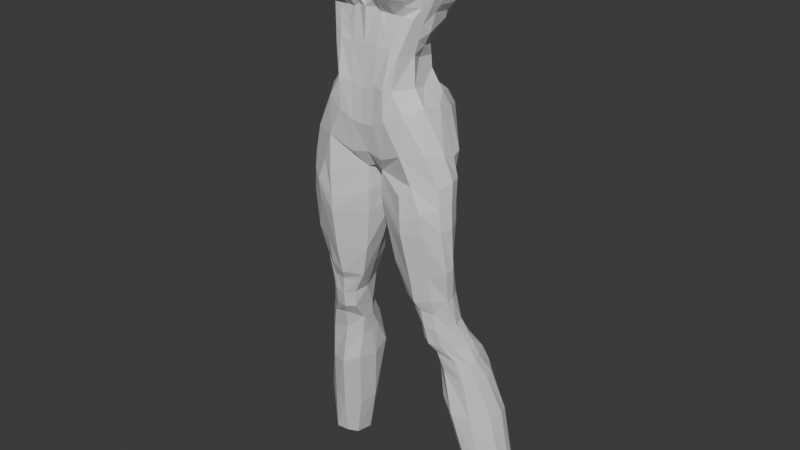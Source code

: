 # Source: AlexandraNakedonskaya.blend  (saved by Blender 5.1.30; exported with 4.5.12 LTS)
import bpy
from mathutils import Matrix  # noqa: F401  (used for matrix-valued properties, if any)

bpy.ops.wm.read_factory_settings(use_empty=True)
scene = bpy.context.scene
scene.name = 'Scene'

# ---- collections
col_collection = bpy.data.collections.new('Collection'); scene.collection.children.link(col_collection)

# ---- materials (node trees are filled in below, after node groups)
mat_material = bpy.data.materials.new('Material')
mat_material.alpha_threshold = 0.0
mat_material.use_backface_culling_lightprobe_volume = False
mat_material.roughness = 0.5
mat_material.line_color = (0.0, 0.0, 0.0, 1.0)

# ---- material node trees
mat_material.use_nodes = True; mat_material.node_tree.nodes.clear()
_N = mat_material.node_tree.nodes; _L = mat_material.node_tree.links
n0 = _N.new('ShaderNodeOutputMaterial'); n0.name = 'Material Output'; n0.location = (200, 100)
n1 = _N.new('ShaderNodeBsdfPrincipled'); n1.name = 'Principled BSDF'; n1.location = (-200, 100)
_L.new(n1.outputs[0], n0.inputs[0])
n0.is_active_output = True

# ---- world
world_world = bpy.data.worlds.new('World'); scene.world = world_world
world_world.use_nodes = True; world_world.node_tree.nodes.clear()
_N = world_world.node_tree.nodes; _L = world_world.node_tree.links
n0 = _N.new('ShaderNodeOutputWorld'); n0.name = 'World Output'; n0.location = (200, 100)
n1 = _N.new('ShaderNodeBackground'); n1.name = 'Background'; n1.location = (-200, 100)
n1.inputs[0].default_value = (0.05088, 0.05088, 0.05088, 1.0)
_L.new(n1.outputs[0], n0.inputs[0])
n0.is_active_output = True
world_world.color = (0.05088, 0.05088, 0.05088)
world_world.sun_shadow_jitter_overblur = 0.0

# ---- meshes
me_cube = bpy.data.meshes.new('Cube')
me_cube.from_pydata([(-0.3717, 0.3475, 0.7775), (-0.5068, 0.06402, -0.7383), (-0.3442, 0.007727, 0.7938), (-0.4662, -0.2425, -0.7106), (0.0, 0.2464, -0.7785), (0.0, -0.06517, 0.7474), (0.0, -0.2759, -0.7749), (0.0, 0.2017, 0.7922), (-0.2582, -0.276, -0.06711), (-0.3524, -0.1571, 0.2379), (-0.3201, -0.1183, 0.5355), (-0.3791, 0.3311, 0.5031), (-0.3207, 0.1294, 0.1094), (-0.258, 0.07757, -0.2228), (0.0, 0.2109, 0.5719), (0.0, 0.1299, 0.09523), (0.0, 0.1353, -0.377), (0.0, -0.1337, 0.5952), (0.0, -0.2669, 0.2736), (0.0, -0.2908, -0.02841), (-0.3276, -0.2034, 0.1735), (-0.2593, 0.05652, -0.03754), (0.0, 0.09439, -0.2187), (0.0, -0.2797, 0.2172), (-0.3962, 0.1146, -0.4791), (0.0, 0.2187, -0.5626), (0.0, -0.3239, -0.5653), (-0.3122, -0.2954, -0.4478), (-0.4665, 0.06518, -0.958), (-0.5457, -0.2024, -0.9323), (0.0, 0.1825, -0.9535), (0.0, -0.1795, -0.9003), (-0.3129, 0.2352, -0.7992), (-0.2545, -0.04297, 0.792), (-0.3037, -0.3157, -0.7206), (-0.2503, 0.2828, 0.7981), (-0.189, 0.1688, -0.3273), (-0.2016, 0.1601, 0.08624), (-0.2596, 0.317, 0.5012), (-0.2077, -0.2879, -0.02361), (-0.2823, -0.2389, 0.2539), (-0.2774, -0.1599, 0.5283), (-0.261, -0.2198, 0.1841), (-0.1848, 0.06092, -0.1759), (-0.1857, -0.3389, -0.495), (-0.3001, 0.282, -0.5146), (-0.3229, 0.1685, -0.9524), (-0.382, -0.2926, -0.9223), (-0.1265, -0.2895, -0.8009), (-0.1133, 0.2265, 0.788), (-0.1009, 0.2074, -0.3583), (-0.1222, 0.1115, 0.103), (-0.09464, 0.2083, 0.4995), (-0.07062, 0.08908, -0.2241), (-0.1553, 0.3046, -0.5763), (-0.0616, -0.2046, -0.92), (-0.1494, 0.3047, -0.8181), (-0.1144, -0.05596, 0.786), (-0.09729, -0.2909, -0.02406), (-0.204, -0.287, 0.2502), (-0.1715, -0.2096, 0.5384), (-0.1995, -0.2312, 0.1865), (-0.0858, -0.3278, -0.5558), (-0.08566, 0.2183, -0.9491), (-0.2262, -0.2992, -0.2989), (-0.3439, 0.08572, -0.368), (0.0, 0.169, -0.4593), (0.0, -0.3163, -0.3209), (-0.1845, -0.3428, -0.2894), (-0.2718, 0.2359, -0.4122), (-0.09792, -0.3214, -0.2834), (-0.1409, 0.2832, -0.446), (-0.3458, -0.1619, 0.4526), (-0.3802, 0.2151, 0.295), (0.0, 0.1622, 0.3409), (0.0, -0.2281, 0.4253), (-0.2993, -0.2765, 0.4566), (-0.2006, 0.237, 0.2079), (-0.2168, -0.3047, 0.461), (-0.1021, 0.1936, 0.2528), (-0.1141, -0.3105, 0.4652), (-0.08902, -0.211, 0.5393), (-0.132, -0.2986, 0.2595), (-0.1346, -0.2426, 0.1956), (-0.3506, -0.01311, 0.675), (-0.3775, 0.3414, 0.6159), (0.0, 0.2134, 0.6909), (-0.2551, 0.3058, 0.6219), (-0.2305, -0.06515, 0.6979), (-0.1519, -0.08885, 0.6731), (-0.1058, 0.2409, 0.685), (0.0, -0.09522, 0.6781), (-0.5055, 0.0834, -2.009), (-0.5336, -0.07393, -2.034), (-0.4107, 0.1305, -2.021), (-0.3264, 0.1694, -2.01), (-0.4754, -0.1176, -2.075), (-0.3164, -0.0815, -2.068), (-0.4579, -0.269, -1.258), (-0.07698, -0.1863, -1.279), (-0.3244, 0.1669, -1.262), (-0.4472, 0.07203, -1.257), (-0.5723, -0.2018, -1.237), (-0.1485, 0.1845, -1.226), (-0.3862, -0.1318, -2.083), (-0.3126, -0.3124, -1.303), (-0.3089, -0.3242, -1.001), (-0.529, -0.02487, -0.7485), (-0.5291, -0.1279, -0.7037), (-0.3916, 0.08251, 0.7927), (-0.3817, 0.215, 0.7851), (0.0, 0.1128, 0.7773), (0.0, 0.0238, 0.7624), (-0.3, -0.156, -0.07083), (-0.2555, -0.05493, -0.1213), (-0.3768, -0.08959, 0.2357), (-0.3602, -0.0224, 0.186), (-0.3744, -0.02403, 0.5375), (-0.3639, 0.1497, 0.4719), (-0.3438, -0.1315, 0.1212), (-0.3489, -0.06045, 0.0596), (-0.3922, -0.1704, -0.4047), (-0.4065, -0.02227, -0.4171), (-0.5564, -0.01228, -0.8998), (-0.5836, -0.1013, -0.8922), (-0.2087, 0.1688, 0.7887), (-0.2316, 0.06291, 0.7903), (-0.09045, 0.129, 0.7873), (-0.1024, 0.03651, 0.7867), (-0.3153, -0.1699, -0.2862), (-0.2986, -0.05476, -0.3047), (-0.3849, -0.07728, 0.4249), (-0.3931, 0.08179, 0.3721), (-0.3823, 0.06012, 0.6886), (-0.389, 0.182, 0.6895), (-0.5585, 0.06889, -2.022), (-0.5786, -0.01083, -2.037), (-0.5458, -0.003879, -1.228), (-0.5978, -0.1153, -1.226), (-0.05881, -0.2085, -1.108), (-0.465, 0.0573, -1.111), (-0.1207, 0.1958, -1.07), (-0.4554, -0.2903, -1.106), (-0.3226, 0.1746, -1.117), (-0.5579, -0.2075, -1.064), (-0.3064, -0.317, -1.19), (-0.587, -0.1096, -1.046), (-0.5545, -0.01945, -1.056), (0.0, 0.03708, -0.7902), (0.0, 0.06708, -0.9478), (-0.01695, 0.03949, -0.9766), (-0.2873, 0.02201, -2.05), (-0.03344, 0.03683, -1.248), (-0.0212, 0.03429, -1.086), (-0.6707, 0.1123, -2.362), (-0.662, 0.05221, -2.388), (-0.5234, 0.2826, -2.316), (-0.6178, 0.2596, -2.324), (-0.4451, 0.2716, -2.326), (-0.5833, -0.01622, -2.355), (-0.8607, 0.2443, -3.686), (-0.4423, -0.05067, -2.306), (-0.3589, 0.06121, -2.375), (-0.3563, 0.1579, -2.384), (-0.6591, 0.1693, -2.348), (-0.8687, 0.3083, -3.683), (-0.4032, -0.1071, -2.215), (-0.6204, 0.1179, -2.194), (-0.6207, 0.07056, -2.22), (-0.498, -0.08239, -2.223), (-0.5693, -0.03448, -2.225), (-0.3377, 0.1332, -2.27), (-0.3959, 0.2095, -2.216), (-0.4826, 0.1949, -2.184), (-0.5753, 0.1561, -2.171), (-0.3331, -0.06109, -2.214), (-0.4657, -0.1933, -1.62), (-0.352, 0.1457, -1.584), (-0.5868, -0.1541, -1.568), (-0.133, -0.1508, -1.611), (-0.4511, 0.0794, -1.561), (-0.2046, 0.1707, -1.522), (-0.3386, -0.241, -1.653), (-0.5903, -0.08197, -1.544), (-0.5115, 0.0217, -1.527), (-0.1325, 0.03435, -1.57), (-0.802, 0.2814, -2.863), (-0.7863, 0.1596, -2.858), (-0.6014, 0.4619, -2.867), (-0.6926, 0.4363, -2.868), (-0.4945, 0.4365, -2.865), (-0.6746, 0.04897, -2.851), (-0.7372, 0.1188, -3.284), (-0.5399, 0.001888, -2.84), (-0.4178, 0.06771, -2.768), (-0.4153, 0.3826, -2.754), (-0.7691, 0.3719, -2.88), (-0.862, 0.3118, -3.301), (-0.729, 0.4406, -3.704), (-0.8102, 0.3942, -3.655), (-0.6301, 0.4356, -3.675), (-0.7853, 0.1766, -3.687), (-0.8264, 0.297, -3.699), (-0.6767, 0.182, -3.681), (-0.6133, 0.2397, -3.704), (-0.5999, 0.3844, -3.72), (-0.839, 0.3607, -3.682), (-0.7513, 0.3934, -3.706), (-0.8564, 0.213, -3.288), (-0.5148, 0.3793, -3.323), (-0.5154, 0.1781, -3.326), (-0.6184, 0.09338, -3.297), (-0.5723, 0.4432, -3.332), (-0.6894, 0.4599, -3.321), (-0.7692, 0.4511, -3.314), (-0.8338, 0.3952, -3.298), (-0.6997, 0.2765, -2.528), (-0.529, 0.371, -2.481), (-0.4639, 0.3624, -2.488), (-0.3858, 0.07483, -2.537), (-0.4755, -0.008685, -2.47), (-0.7219, 0.189, -2.528), (-0.3823, 0.2446, -2.515), (-0.711, 0.09288, -2.542), (-0.6281, 0.01421, -2.529), (-0.6282, 0.3412, -2.485), (-0.461, -0.1634, -1.824), (-0.3767, 0.1334, -1.802), (-0.5596, -0.09564, -1.816), (-0.3383, -0.193, -1.858), (-0.5638, -0.03881, -1.807), (-0.5343, 0.03113, -1.794), (-0.2138, 0.02818, -1.823), (-0.2102, -0.1063, -1.876), (-0.4629, 0.07801, -1.788), (-0.2605, 0.1933, -1.779), (-0.3871, 0.2244, -2.801), (-0.4787, 0.3165, -3.288), (-0.3772, 0.1657, -2.547), (-0.4661, -0.1257, -1.942), (-0.3656, -0.1539, -1.936), (-0.2728, -0.1054, -1.948), (-0.06147, 0.2846, -0.7981), (-0.02501, 0.199, -0.9471), (-0.06702, 0.2767, -0.5712), (-0.06217, 0.2349, -0.4584), (-0.04872, -0.06124, 0.7639), (-0.08209, -0.08809, 0.6797), (-0.04457, 0.02933, 0.7729), (-0.03626, 0.2108, 0.7903), (-0.04041, 0.12, 0.7818), (-0.06185, 0.08974, -0.2234), (-0.0477, 0.1631, 0.3272), (-0.06198, 0.1796, -0.3655), (-0.05571, 0.1215, 0.09315), (-0.03848, 0.2186, 0.6747), (-0.04111, 0.2213, 0.5476), (-0.3424, -0.1383, 0.4993), (-0.3904, 0.2862, 0.3872), (0.0, 0.1855, 0.4524), (0.0, -0.2011, 0.504), (-0.2775, -0.2341, 0.4954), (-0.235, 0.2752, 0.3344), (-0.2238, -0.2747, 0.494), (-0.07961, 0.2021, 0.3269), (-0.1114, -0.2744, 0.5), (-0.3788, -0.05577, 0.4941), (-0.3844, 0.1142, 0.4362), (-0.05091, 0.1909, 0.4526), (-0.3688, 0.3384, 0.5584), (0.0, 0.2122, 0.6314), (0.0, -0.1222, 0.624), (-0.2276, 0.3095, 0.5524), (-0.2314, -0.1173, 0.6093), (-0.142, -0.1417, 0.5916), (-0.1029, 0.2516, 0.5793), (-0.338, -0.05171, 0.5801), (-0.3856, 0.02129, 0.5885), (-0.3846, 0.1725, 0.578), (-0.07704, -0.136, 0.6012), (-0.03979, 0.22, 0.6111), (-0.3354, 0.2101, 0.2025), (0.0, 0.1461, 0.2082), (0.0, -0.2397, 0.3685), (-0.3042, -0.2843, 0.3664), (-0.2163, 0.2211, 0.1467), (-0.2314, -0.3332, 0.4104), (-0.1005, 0.1588, 0.1783), (-0.3515, -0.1793, 0.3682), (-0.1413, -0.3399, 0.405), (-0.3955, -0.07756, 0.363), (-0.3779, 0.04323, 0.2782), (-0.05109, 0.1423, 0.2003), (-0.01813, 0.2063, 0.7912), (-0.03099, 0.1575, -0.3712), (-0.02847, 0.1257, 0.09419), (-0.02055, 0.2161, 0.5597), (-0.03093, 0.09207, -0.2211), (-0.03351, 0.2477, -0.5669), (-0.03109, 0.2019, -0.4588), (-0.02385, 0.1627, 0.334), (-0.03025, -0.2424, 0.443), (-0.0404, -0.1579, 0.5626), (-0.05741, -0.282, 0.2665), (-0.06888, -0.253, 0.2178), (-0.01924, 0.216, 0.6828), (-0.03733, -0.09291, 0.6871), (-0.02021, 0.1164, 0.7795), (-0.02228, 0.02657, 0.7677), (-0.03074, 0.2655, -0.7883), (-0.0125, 0.1908, -0.9503), (-0.02436, -0.06321, 0.7557), (-0.031, 0.1882, 0.4525), (-0.03321, -0.2146, 0.4957), (-0.0199, 0.2161, 0.6213), (-0.03345, -0.111, 0.6056), (-0.02554, 0.1442, 0.2042), (-0.03798, -0.265, 0.3671), (-0.3157, 0.1564, 0.1509), (0.0, 0.138, 0.1517), (0.0, -0.249, 0.3356), (-0.297, -0.2767, 0.304), (-0.1943, 0.1751, 0.1143), (-0.2321, -0.3317, 0.3106), (-0.09708, 0.1247, 0.1262), (-0.1514, -0.3371, 0.32), (-0.3932, -0.07095, 0.3069), (-0.3714, 0.01175, 0.2263), (-0.0534, 0.1319, 0.1467), (-0.354, -0.1705, 0.3076), (-0.04218, -0.2753, 0.2999), (-0.02701, 0.135, 0.1492), (-0.2586, 0.06704, -0.1302), (0.0, 0.1149, -0.2979), (-0.2929, -0.2397, 0.05321), (-0.1869, 0.1149, -0.2516), (-0.2343, -0.2538, 0.08023), (-0.1478, -0.2655, 0.07501), (-0.08577, 0.1482, -0.2912), (-0.05905, -0.2922, 0.4498), (-0.05192, -0.1889, 0.5502), (-0.09562, -0.2929, 0.2672), (-0.1088, -0.2541, 0.196), (-0.3219, -0.1437, 0.02519), (-0.3022, -0.05769, -0.03083), (-0.0461, 0.2751, -0.7932), (-0.01876, 0.1949, -0.9487), (-0.03654, -0.06223, 0.7598), (-0.06192, 0.1347, -0.2945), (-0.0583, -0.2505, 0.5065), (-0.04648, -0.1189, 0.6108), (-0.06624, -0.3098, 0.3918), (-0.02719, 0.2086, 0.7907), (-0.04648, 0.1685, -0.3684), (-0.04209, 0.1236, 0.09367), (-0.03083, 0.2187, 0.5537), (-0.04639, 0.0909, -0.2223), (-0.05026, 0.2622, -0.569), (-0.04663, 0.2184, -0.4586), (-0.03578, 0.1629, 0.3306), (-0.02886, 0.2173, 0.6788), (-0.05723, -0.08965, 0.6857), (-0.03031, 0.1182, 0.7806), (-0.03343, 0.02795, 0.7703), (-0.04095, 0.1896, 0.4526), (-0.02984, 0.218, 0.6162), (-0.03832, 0.1433, 0.2023), (-0.03096, 0.1248, -0.2962), (-0.0402, 0.1334, 0.148), (-0.07241, -0.3091, 0.3086), (-0.04644, 0.1297, -0.2953)], [], [(126, 109, 2, 33), (88, 33, 2, 84), (134, 110, 0, 85), (90, 49, 249, 255), (107, 1, 28, 123), (71, 50, 253, 245), (53, 51, 254, 251), (264, 52, 256, 268), (130, 114, 13, 65), (120, 116, 12, 21), (267, 118, 11, 258), (68, 39, 8, 64), (42, 40, 9, 20), (261, 41, 10, 257), (336, 42, 20, 334), (344, 120, 21, 332), (338, 53, 251, 348), (34, 44, 27, 3), (107, 122, 24, 1), (56, 54, 244, 242), (150, 149, 31, 55), (148, 6, 31, 149), (56, 242, 243, 63), (34, 3, 29, 47), (48, 34, 47, 106, 55), (1, 32, 46, 28), (234, 227, 94, 92), (1, 24, 45, 32), (48, 62, 44, 34), (332, 21, 43, 335), (337, 61, 42, 336), (263, 60, 41, 261), (61, 59, 40, 42), (70, 58, 39, 68), (258, 11, 38, 262), (21, 12, 37, 43), (65, 13, 36, 69), (85, 0, 35, 87), (89, 57, 33, 88), (128, 126, 33, 57), (363, 248, 246, 347), (350, 361, 247, 279), (67, 19, 58, 70), (342, 341, 82, 83), (349, 340, 81, 265), (19, 23, 304, 58), (6, 26, 62, 48), (6, 48, 55, 31), (32, 56, 63, 46), (233, 229, 240, 241), (32, 45, 54, 56), (335, 43, 53, 338), (262, 38, 52, 264), (43, 37, 51, 53), (69, 36, 50, 71), (87, 35, 49, 90), (45, 69, 71, 54), (26, 67, 70, 62), (24, 65, 69, 45), (62, 70, 68, 44), (44, 68, 64, 27), (122, 130, 65, 24), (54, 71, 245, 244), (285, 77, 79, 287), (351, 339, 80, 289), (281, 73, 77, 285), (286, 78, 76, 284), (284, 76, 72, 288), (291, 132, 73, 281), (287, 79, 252, 292), (272, 87, 90, 275), (289, 80, 78, 286), (265, 81, 60, 263), (83, 82, 59, 61), (274, 89, 88, 273), (269, 85, 87, 272), (275, 90, 255, 280), (278, 134, 85, 269), (273, 88, 84, 276), (89, 247, 246, 57), (166, 169, 159, 161), (168, 167, 164, 154), (226, 228, 93, 96, 239), (232, 233, 241, 97, 151), (231, 234, 92, 135), (227, 235, 95, 94), (143, 141, 103, 100), (147, 140, 101, 137), (153, 139, 99, 152), (142, 144, 102, 98), (139, 145, 105, 99), (140, 143, 100, 101), (182, 105, 98, 176), (145, 106, 47, 142), (144, 146, 138, 102), (146, 147, 137, 138), (228, 230, 136, 93), (230, 231, 135, 136), (170, 168, 154, 155), (169, 170, 155, 159), (276, 84, 133, 277), (277, 133, 134, 278), (288, 72, 131, 290), (290, 131, 132, 291), (27, 64, 129, 121), (121, 129, 130, 122), (352, 249, 250, 362), (362, 250, 248, 363), (49, 35, 125, 127), (127, 125, 126, 128), (3, 27, 121, 108), (108, 121, 122, 107), (334, 20, 119, 343), (343, 119, 120, 344), (257, 10, 117, 266), (266, 117, 118, 267), (20, 9, 115, 119), (119, 115, 116, 120), (64, 8, 113, 129), (129, 113, 114, 130), (3, 108, 124, 29), (108, 107, 123, 124), (84, 2, 109, 133), (133, 109, 110, 134), (35, 0, 110, 125), (125, 110, 109, 126), (124, 123, 147, 146), (29, 124, 146, 144), (105, 145, 142, 98), (28, 46, 143, 140), (55, 106, 145, 139), (47, 29, 144, 142), (150, 55, 139, 153), (123, 28, 140, 147), (46, 63, 141, 143), (63, 150, 153, 141), (141, 153, 152, 103), (235, 232, 151, 95), (4, 148, 149, 30), (63, 243, 346, 310, 30, 149, 150), (222, 238, 236, 195), (221, 216, 196, 186), (217, 218, 190, 188), (219, 220, 193, 194), (172, 171, 163, 158), (174, 173, 156, 157), (175, 166, 161, 162), (173, 172, 158, 156), (167, 174, 157, 164), (171, 175, 162, 163), (151, 97, 175, 171), (135, 92, 174, 167), (94, 95, 172, 173), (97, 104, 166, 175), (92, 94, 173, 174), (95, 151, 171, 172), (96, 93, 170, 169), (93, 136, 168, 170), (136, 135, 167, 168), (104, 96, 169, 166), (103, 152, 185, 181), (138, 137, 184, 183), (102, 138, 183, 178), (229, 182, 176, 226), (100, 103, 181, 177), (137, 101, 180, 184), (152, 99, 179, 185), (98, 102, 178, 176), (99, 105, 182, 179), (101, 100, 177, 180), (211, 192, 201, 203), (208, 197, 165, 160), (192, 208, 160, 201), (209, 237, 210, 204, 205), (224, 223, 187, 191), (223, 221, 186, 187), (220, 224, 191, 193), (218, 222, 195, 190), (225, 217, 188, 189), (216, 225, 189, 196), (165, 202, 201, 160), (198, 200, 205, 204, 203, 201, 202, 207), (199, 198, 207, 206), (206, 207, 202, 165), (212, 209, 205, 200), (214, 213, 198, 199), (215, 214, 199, 206), (210, 211, 203, 204), (213, 212, 200, 198), (197, 215, 206, 165), (186, 196, 215, 197), (188, 190, 212, 213), (194, 193, 211, 210), (196, 189, 214, 215), (189, 188, 213, 214), (190, 195, 209, 212), (195, 236, 237, 209), (191, 187, 208, 192), (187, 186, 197, 208), (193, 191, 192, 211), (164, 157, 225, 216), (157, 156, 217, 225), (158, 163, 222, 218), (161, 159, 224, 220), (155, 154, 221, 223), (159, 155, 223, 224), (162, 161, 220, 219), (156, 158, 218, 217), (154, 164, 216, 221), (163, 162, 219, 238, 222), (104, 240, 239, 96), (181, 185, 232, 235), (183, 184, 231, 230), (178, 183, 230, 228), (177, 181, 235, 227), (184, 180, 234, 231), (185, 179, 233, 232), (176, 178, 228, 226), (179, 182, 229, 233), (180, 177, 227, 234), (237, 236, 194, 210), (236, 238, 219, 194), (239, 240, 229, 226), (241, 240, 104, 97), (310, 309, 4, 30), (309, 298, 25, 4), (298, 299, 66, 25), (311, 306, 91, 5), (279, 247, 89, 274), (250, 249, 49, 127), (246, 248, 128, 57), (248, 250, 127, 128), (305, 293, 7, 86), (299, 294, 16, 66), (297, 295, 15, 22), (312, 296, 14, 259), (314, 305, 86, 270), (367, 297, 22, 333), (316, 300, 74, 282), (300, 312, 259, 74), (131, 266, 267, 132), (72, 257, 266, 131), (80, 265, 263, 78), (77, 262, 264, 79), (339, 349, 265, 80), (73, 258, 262, 77), (78, 263, 261, 76), (76, 261, 257, 72), (132, 267, 258, 73), (79, 264, 268, 252), (296, 314, 270, 14), (81, 279, 274, 60), (117, 277, 278, 118), (10, 276, 277, 117), (41, 273, 276, 10), (118, 278, 269, 11), (52, 275, 280, 256), (11, 269, 272, 38), (60, 274, 273, 41), (38, 272, 275, 52), (340, 350, 279, 81), (331, 316, 282, 319), (326, 290, 291, 327), (329, 288, 290, 326), (325, 289, 286, 323), (324, 287, 292, 328), (327, 291, 281, 318), (321, 284, 288, 329), (323, 286, 284, 321), (318, 281, 285, 322), (369, 351, 289, 325), (322, 285, 287, 324), (320, 283, 317, 330), (368, 366, 316, 331), (17, 271, 315, 302), (355, 365, 314, 296), (75, 260, 313, 301), (359, 364, 312, 300), (366, 359, 300, 316), (370, 356, 297, 367), (365, 360, 305, 314), (364, 355, 296, 312), (356, 354, 295, 297), (358, 353, 294, 299), (360, 352, 293, 305), (347, 361, 306, 311), (357, 358, 299, 298), (345, 357, 298, 309), (346, 345, 309, 310), (111, 307, 308, 112), (7, 293, 307, 111), (283, 75, 301, 317), (260, 17, 302, 313), (23, 18, 303, 304), (271, 91, 306, 315), (112, 308, 311, 5), (337, 342, 83, 61), (354, 368, 331, 295), (18, 320, 330, 303), (37, 322, 324, 51), (341, 369, 325, 82), (12, 318, 322, 37), (59, 323, 321, 40), (40, 321, 329, 9), (116, 327, 318, 12), (51, 324, 328, 254), (82, 325, 323, 59), (9, 329, 326, 115), (115, 326, 327, 116), (295, 331, 319, 15), (303, 330, 369, 341), (254, 328, 368, 354), (58, 304, 342, 337), (243, 242, 345, 346), (242, 244, 357, 345), (244, 245, 358, 357), (246, 247, 361, 347), (255, 249, 352, 360), (245, 253, 353, 358), (251, 254, 354, 356), (268, 256, 355, 364), (280, 255, 360, 365), (353, 370, 367, 294), (253, 348, 370, 353), (348, 251, 356, 370), (292, 252, 359, 366), (252, 268, 364, 359), (256, 280, 365, 355), (328, 292, 366, 368), (330, 317, 351, 369), (302, 315, 350, 340), (301, 313, 349, 339), (294, 367, 333, 16), (113, 343, 344, 114), (8, 334, 343, 113), (307, 362, 363, 308), (293, 352, 362, 307), (317, 301, 339, 351), (36, 335, 338, 50), (313, 302, 340, 349), (304, 303, 341, 342), (315, 306, 361, 350), (308, 363, 347, 311), (58, 337, 336, 39), (13, 332, 335, 36), (50, 338, 348, 253), (114, 344, 332, 13), (39, 336, 334, 8)])
_uv = me_cube.uv_layers.new(name='UVMap')
_uv.uv.foreach_set('vector', [0.8125, 0.6667, 0.875, 0.6667, 0.875, 0.75, 0.8125, 0.75, 0.5938, 0.9375, 0.625, 0.9375, 0.625, 1.0, 0.5938, 1.0, 0.5938, 0.1667, 0.625, 0.1667, 0.625, 0.25, 0.5938, 0.25, 0.5938, 0.3593, 0.625, 0.3593, 0.625, 0.3678, 0.5938, 0.3677, 0.375, 0.1667, 0.375, 0.25, 0.375, 0.25, 0.375, 0.1667, 0.4219, 0.3593, 0.4375, 0.3593, 0.4375, 0.3654, 0.4219, 0.3667, 0.4688, 0.3593, 0.5, 0.3593, 0.5, 0.3679, 0.4687, 0.3613, 0.547, 0.3593, 0.5625, 0.3593, 0.5625, 0.3671, 0.547, 0.3676, 0.4219, 0.1667, 0.4375, 0.1667, 0.4375, 0.25, 0.4219, 0.25, 0.4688, 0.1667, 0.5, 0.1667, 0.5, 0.25, 0.4687, 0.25, 0.547, 0.1667, 0.5625, 0.1667, 0.5625, 0.25, 0.547, 0.25, 0.4219, 0.9375, 0.4375, 0.9375, 0.4375, 1.0, 0.4219, 1.0, 0.4688, 0.9375, 0.5, 0.9375, 0.5, 1.0, 0.4687, 1.0, 0.547, 0.9375, 0.5625, 0.9375, 0.5625, 1.0, 0.547, 1.0, 0.4531, 0.9375, 0.4688, 0.9375, 0.4687, 1.0, 0.4531, 1.0, 0.4531, 0.1667, 0.4688, 0.1667, 0.4687, 0.25, 0.4531, 0.25, 0.4531, 0.3593, 0.4688, 0.3593, 0.4687, 0.3613, 0.4531, 0.3633, 0.375, 0.9375, 0.4062, 0.9375, 0.4062, 1.0, 0.375, 1.0, 0.375, 0.1667, 0.4062, 0.1667, 0.4062, 0.25, 0.375, 0.25, 0.375, 0.3593, 0.4062, 0.3593, 0.4062, 0.3674, 0.375, 0.3685, 0.2343, 0.625, 0.25, 0.625, 0.25, 0.75, 0.2343, 0.75, 0.0, 0.0, 0.0, 0.0, 0.0, 0.0, 0.0, 0.0, 0.375, 0.3593, 0.375, 0.3685, 0.375, 0.366, 0.375, 0.3593, 0.375, 0.9375, 0.375, 1.0, 0.375, 1.0, 0.375, 0.9375, 0.375, 0.8907, 0.375, 0.9375, 0.375, 0.9375, 0.375, 0.9153, 0.375, 0.8907, 0.375, 0.25, 0.375, 0.3125, 0.375, 0.3125, 0.375, 0.25, 0.375, 0.25, 0.375, 0.3125, 0.375, 0.3125, 0.375, 0.25, 0.375, 0.25, 0.4062, 0.25, 0.4062, 0.3125, 0.375, 0.3125, 0.375, 0.8907, 0.4062, 0.8907, 0.4062, 0.9375, 0.375, 0.9375, 0.4531, 0.25, 0.4687, 0.25, 0.4688, 0.3125, 0.4531, 0.3125, 0.4531, 0.8907, 0.4688, 0.8907, 0.4688, 0.9375, 0.4531, 0.9375, 0.547, 0.8907, 0.5625, 0.8907, 0.5625, 0.9375, 0.547, 0.9375, 0.4688, 0.8907, 0.5, 0.8907, 0.5, 0.9375, 0.4688, 0.9375, 0.4219, 0.8907, 0.4375, 0.8907, 0.4375, 0.9375, 0.4219, 0.9375, 0.547, 0.25, 0.5625, 0.25, 0.5625, 0.3125, 0.547, 0.3125, 0.4687, 0.25, 0.5, 0.25, 0.5, 0.3125, 0.4688, 0.3125, 0.4219, 0.25, 0.4375, 0.25, 0.4375, 0.3125, 0.4219, 0.3125, 0.5938, 0.25, 0.625, 0.25, 0.625, 0.3125, 0.5938, 0.3125, 0.5938, 0.8907, 0.625, 0.8907, 0.625, 0.9375, 0.5938, 0.9375, 0.7657, 0.6667, 0.8125, 0.6667, 0.8125, 0.75, 0.7657, 0.75, 0.7551, 0.6667, 0.7568, 0.6667, 0.7567, 0.75, 0.755, 0.75, 0.5774, 0.8794, 0.5922, 0.879, 0.5924, 0.8803, 0.5775, 0.8809, 0.4219, 0.875, 0.4375, 0.875, 0.4375, 0.8907, 0.4219, 0.8907, 0.4688, 0.8799, 0.5, 0.8798, 0.5, 0.8814, 0.4688, 0.8815, 0.547, 0.8801, 0.5625, 0.8799, 0.5625, 0.8815, 0.547, 0.8818, 0.4375, 0.875, 0.4688, 0.875, 0.4688, 0.8782, 0.4375, 0.8907, 0.375, 0.875, 0.4062, 0.875, 0.4062, 0.8907, 0.375, 0.8907, 0.375, 0.875, 0.375, 0.8907, 0.375, 0.8907, 0.375, 0.875, 0.375, 0.3125, 0.375, 0.3593, 0.375, 0.3593, 0.375, 0.3125, 0.375, 0.8907, 0.375, 0.9124, 0.375, 0.9123, 0.375, 0.8907, 0.375, 0.3125, 0.4062, 0.3125, 0.4062, 0.3593, 0.375, 0.3593, 0.4531, 0.3125, 0.4688, 0.3125, 0.4688, 0.3593, 0.4531, 0.3593, 0.547, 0.3125, 0.5625, 0.3125, 0.5625, 0.3593, 0.547, 0.3593, 0.4688, 0.3125, 0.5, 0.3125, 0.5, 0.3593, 0.4688, 0.3593, 0.4219, 0.3125, 0.4375, 0.3125, 0.4375, 0.3593, 0.4219, 0.3593, 0.5938, 0.3125, 0.625, 0.3125, 0.625, 0.3593, 0.5938, 0.3593, 0.4062, 0.3125, 0.4219, 0.3125, 0.4219, 0.3593, 0.4062, 0.3593, 0.4062, 0.875, 0.4219, 0.875, 0.4219, 0.8907, 0.4062, 0.8907, 0.4062, 0.25, 0.4219, 0.25, 0.4219, 0.3125, 0.4062, 0.3125, 0.4062, 0.8907, 0.4219, 0.8907, 0.4219, 0.9375, 0.4062, 0.9375, 0.4062, 0.9375, 0.4219, 0.9375, 0.4219, 1.0, 0.4062, 1.0, 0.4062, 0.1667, 0.4219, 0.1667, 0.4219, 0.25, 0.4062, 0.25, 0.4062, 0.3593, 0.4219, 0.3593, 0.4219, 0.3667, 0.4062, 0.3674, 0.5164, 0.3125, 0.5328, 0.3125, 0.5328, 0.3593, 0.5164, 0.3593, 0.5164, 0.88, 0.5328, 0.8802, 0.5379, 0.8819, 0.5223, 0.8818, 0.5164, 0.25, 0.5328, 0.25, 0.5328, 0.3125, 0.5164, 0.3125, 0.5164, 0.9076, 0.5379, 0.8907, 0.5328, 0.9375, 0.5164, 0.9375, 0.5164, 0.9375, 0.5328, 0.9375, 0.5328, 1.0, 0.5164, 1.0, 0.5164, 0.1667, 0.5328, 0.1667, 0.5328, 0.25, 0.5164, 0.25, 0.5164, 0.3593, 0.5328, 0.3593, 0.5328, 0.3682, 0.5164, 0.368, 0.5781, 0.3125, 0.5938, 0.3125, 0.5938, 0.3593, 0.5781, 0.3593, 0.5223, 0.8818, 0.5379, 0.8819, 0.5379, 0.8907, 0.5164, 0.9076, 0.547, 0.8818, 0.5625, 0.8815, 0.5625, 0.8907, 0.547, 0.8907, 0.4688, 0.8815, 0.5, 0.8814, 0.5, 0.8907, 0.4688, 0.8907, 0.5781, 0.8907, 0.5938, 0.8907, 0.5938, 0.9375, 0.5781, 0.9375, 0.5781, 0.25, 0.5938, 0.25, 0.5938, 0.3125, 0.5781, 0.3125, 0.5781, 0.3593, 0.5938, 0.3593, 0.5938, 0.3677, 0.5781, 0.3674, 0.5781, 0.1667, 0.5938, 0.1667, 0.5938, 0.25, 0.5781, 0.25, 0.5781, 0.9375, 0.5938, 0.9375, 0.5938, 1.0, 0.5781, 1.0, 0.5938, 0.8907, 0.5924, 0.8803, 0.625, 0.8817, 0.625, 0.8907, 0.375, 0.9123, 0.375, 0.9375, 0.375, 0.9375, 0.375, 0.9123, 0.375, 0.08333, 0.375, 0.1667, 0.375, 0.1667, 0.375, 0.08333, 0.375, 0.9375, 0.375, 1.0, 0.375, 1.0, 0.375, 0.9375, 0.375, 0.9375, 0.2343, 0.625, 0.2343, 0.75, 0.2343, 0.75, 0.2343, 0.75, 0.2343, 0.625, 0.375, 0.1667, 0.375, 0.25, 0.375, 0.25, 0.375, 0.1667, 0.375, 0.3125, 0.375, 0.3593, 0.375, 0.3593, 0.375, 0.3125, 0.375, 0.3125, 0.375, 0.3593, 0.375, 0.3593, 0.375, 0.3125, 0.375, 0.1667, 0.375, 0.25, 0.375, 0.25, 0.375, 0.1667, 0.2343, 0.625, 0.2343, 0.75, 0.2343, 0.75, 0.2343, 0.625, 0.375, 0.9375, 0.375, 1.0, 0.375, 1.0, 0.375, 0.9375, 0.375, 0.8907, 0.375, 0.9139, 0.375, 0.9126, 0.375, 0.8907, 0.375, 0.25, 0.375, 0.3125, 0.375, 0.3125, 0.375, 0.25, 0.375, 0.9124, 0.375, 0.9126, 0.375, 0.9375, 0.375, 0.9375, 0.375, 0.9139, 0.375, 0.9153, 0.375, 0.9375, 0.375, 0.9375, 0.375, 0.0, 0.375, 0.08333, 0.375, 0.08333, 0.375, 0.0, 0.375, 0.08333, 0.375, 0.1667, 0.375, 0.1667, 0.375, 0.08333, 0.375, 0.0, 0.375, 0.08333, 0.375, 0.08333, 0.375, 0.0, 0.375, 0.08333, 0.375, 0.1667, 0.375, 0.1667, 0.375, 0.08333, 0.375, 0.0, 0.375, 0.08333, 0.375, 0.08333, 0.375, 0.0, 0.375, 0.9375, 0.375, 1.0, 0.375, 1.0, 0.375, 0.9375, 0.5781, 0.0, 0.5938, 0.0, 0.5938, 0.08333, 0.5781, 0.08333, 0.5781, 0.08333, 0.5938, 0.08333, 0.5938, 0.1667, 0.5781, 0.1667, 0.5164, 0.0, 0.5328, 0.0, 0.5328, 0.08333, 0.5164, 0.08333, 0.5164, 0.08333, 0.5328, 0.08333, 0.5328, 0.1667, 0.5164, 0.1667, 0.4062, 0.0, 0.4219, 0.0, 0.4219, 0.08333, 0.4062, 0.08333, 0.4062, 0.08333, 0.4219, 0.08333, 0.4219, 0.1667, 0.4062, 0.1667, 0.7554, 0.5, 0.7572, 0.5, 0.757, 0.5833, 0.7552, 0.5833, 0.7552, 0.5833, 0.757, 0.5833, 0.7568, 0.6667, 0.7551, 0.6667, 0.7657, 0.5, 0.8125, 0.5, 0.8125, 0.5833, 0.7657, 0.5833, 0.7657, 0.5833, 0.8125, 0.5833, 0.8125, 0.6667, 0.7657, 0.6667, 0.375, 0.0, 0.4062, 0.0, 0.4062, 0.08333, 0.375, 0.08333, 0.375, 0.08333, 0.4062, 0.08333, 0.4062, 0.1667, 0.375, 0.1667, 0.4531, 0.0, 0.4687, 0.0, 0.4688, 0.08333, 0.4531, 0.08333, 0.4531, 0.08333, 0.4688, 0.08333, 0.4688, 0.1667, 0.4531, 0.1667, 0.547, 0.0, 0.5625, 0.0, 0.5625, 0.08333, 0.547, 0.08333, 0.547, 0.08333, 0.5625, 0.08333, 0.5625, 0.1667, 0.547, 0.1667, 0.4687, 0.0, 0.5, 0.0, 0.5, 0.08333, 0.4688, 0.08333, 0.4688, 0.08333, 0.5, 0.08333, 0.5, 0.1667, 0.4688, 0.1667, 0.4219, 0.0, 0.4375, 0.0, 0.4375, 0.08333, 0.4219, 0.08333, 0.4219, 0.08333, 0.4375, 0.08333, 0.4375, 0.1667, 0.4219, 0.1667, 0.375, 0.0, 0.375, 0.08333, 0.375, 0.08333, 0.375, 0.0, 0.375, 0.08333, 0.375, 0.1667, 0.375, 0.1667, 0.375, 0.08333, 0.5938, 0.0, 0.625, 0.0, 0.625, 0.08333, 0.5938, 0.08333, 0.5938, 0.08333, 0.625, 0.08333, 0.625, 0.1667, 0.5938, 0.1667, 0.8125, 0.5, 0.875, 0.5, 0.875, 0.5833, 0.8125, 0.5833, 0.8125, 0.5833, 0.875, 0.5833, 0.875, 0.6667, 0.8125, 0.6667, 0.375, 0.08333, 0.375, 0.1667, 0.375, 0.1667, 0.375, 0.08333, 0.375, 0.0, 0.375, 0.08333, 0.375, 0.08333, 0.375, 0.0, 0.375, 0.9126, 0.375, 0.9139, 0.375, 0.9375, 0.375, 0.9375, 0.375, 0.25, 0.375, 0.3125, 0.375, 0.3125, 0.375, 0.25, 0.375, 0.8907, 0.375, 0.9153, 0.375, 0.9139, 0.375, 0.8907, 0.375, 0.9375, 0.375, 1.0, 0.375, 1.0, 0.375, 0.9375, 0.2343, 0.625, 0.2343, 0.75, 0.2343, 0.75, 0.2343, 0.625, 0.375, 0.1667, 0.375, 0.25, 0.375, 0.25, 0.375, 0.1667, 0.375, 0.3125, 0.375, 0.3593, 0.375, 0.3593, 0.375, 0.3125, 0.2343, 0.5, 0.2343, 0.625, 0.2343, 0.625, 0.2343, 0.5, 0.2343, 0.5, 0.2343, 0.625, 0.2343, 0.625, 0.2343, 0.5, 0.2343, 0.5, 0.2343, 0.625, 0.2343, 0.625, 0.2343, 0.5, 0.0, 0.0, 0.0, 0.0, 0.0, 0.0, 0.0, 0.0, 0.2343, 0.5, 0.241, 0.5, 0.2433, 0.5, 0.2455, 0.5, 0.25, 0.5, 0.25, 0.625, 0.2343, 0.625, 0.2343, 0.625, 0.2343, 0.6837, 0.2343, 0.6973, 0.2343, 0.625, 0.375, 0.08333, 0.375, 0.1667, 0.375, 0.1667, 0.375, 0.08333, 0.375, 0.3125, 0.375, 0.3593, 0.375, 0.3593, 0.375, 0.3125, 0.375, 0.8907, 0.375, 0.9123, 0.375, 0.9123, 0.375, 0.8907, 0.2343, 0.5, 0.2343, 0.625, 0.2343, 0.625, 0.2343, 0.5, 0.375, 0.25, 0.375, 0.3125, 0.375, 0.3125, 0.375, 0.25, 0.375, 0.8907, 0.375, 0.9123, 0.375, 0.9123, 0.375, 0.8907, 0.375, 0.3125, 0.375, 0.3593, 0.375, 0.3593, 0.375, 0.3125, 0.375, 0.1667, 0.375, 0.25, 0.375, 0.25, 0.375, 0.1667, 0.2343, 0.625, 0.2343, 0.75, 0.2343, 0.75, 0.2343, 0.625, 0.2343, 0.625, 0.2343, 0.75, 0.2343, 0.75, 0.2343, 0.625, 0.375, 0.1667, 0.375, 0.25, 0.375, 0.25, 0.375, 0.1667, 0.375, 0.3125, 0.375, 0.3593, 0.375, 0.3593, 0.375, 0.3125, 0.375, 0.8907, 0.375, 0.9123, 0.375, 0.9123, 0.375, 0.8907, 0.375, 0.25, 0.375, 0.3125, 0.375, 0.3125, 0.375, 0.25, 0.2343, 0.5, 0.2343, 0.625, 0.2343, 0.625, 0.2343, 0.5, 0.375, 0.9375, 0.375, 1.0, 0.375, 1.0, 0.375, 0.9375, 0.375, 0.0, 0.375, 0.08333, 0.375, 0.08333, 0.375, 0.0, 0.375, 0.08333, 0.375, 0.1667, 0.375, 0.1667, 0.375, 0.08333, 0.375, 0.9123, 0.375, 0.9375, 0.375, 0.9375, 0.375, 0.9123, 0.2343, 0.5, 0.2343, 0.625, 0.2343, 0.625, 0.2343, 0.5, 0.375, 0.08333, 0.375, 0.1667, 0.375, 0.1667, 0.375, 0.08333, 0.375, 0.0, 0.375, 0.08333, 0.375, 0.08333, 0.375, 0.0, 0.375, 0.9124, 0.375, 0.9124, 0.375, 0.9375, 0.375, 0.9375, 0.375, 0.3125, 0.375, 0.3593, 0.375, 0.3593, 0.375, 0.3125, 0.375, 0.1667, 0.375, 0.25, 0.375, 0.25, 0.375, 0.1667, 0.2343, 0.625, 0.2343, 0.75, 0.2343, 0.75, 0.2343, 0.625, 0.375, 0.9375, 0.375, 1.0, 0.375, 1.0, 0.375, 0.9375, 0.375, 0.8907, 0.375, 0.9126, 0.375, 0.9124, 0.375, 0.8907, 0.375, 0.25, 0.375, 0.3125, 0.375, 0.3125, 0.375, 0.25, 0.375, 0.9123, 0.375, 0.9375, 0.375, 0.9375, 0.375, 0.9123, 0.375, 0.0, 0.375, 0.08333, 0.375, 0.08333, 0.375, 0.0, 0.375, 0.9375, 0.375, 1.0, 0.375, 1.0, 0.375, 0.9375, 0.2343, 0.625, 0.2343, 0.6802, 0.2343, 0.75, 0.2343, 0.75, 0.2343, 0.625, 0.375, 0.9375, 0.375, 1.0, 0.375, 1.0, 0.375, 0.9375, 0.375, 0.0, 0.375, 0.08333, 0.375, 0.08333, 0.375, 0.0, 0.375, 0.9123, 0.375, 0.9375, 0.375, 0.9375, 0.375, 0.9123, 0.2343, 0.5, 0.2343, 0.625, 0.2343, 0.625, 0.2343, 0.5, 0.375, 0.25, 0.375, 0.3125, 0.375, 0.3125, 0.375, 0.25, 0.375, 0.1667, 0.375, 0.25, 0.375, 0.25, 0.375, 0.1667, 0.125, 0.6667, 0.1875, 0.6667, 0.1875, 0.75, 0.125, 0.75, 0.1875, 0.5, 0.2343, 0.5, 0.2343, 0.625, 0.2343, 0.75, 0.2127, 0.75, 0.1875, 0.75, 0.1875, 0.6667, 0.1875, 0.5833, 0.125, 0.5, 0.1875, 0.5, 0.1875, 0.5833, 0.125, 0.5833, 0.125, 0.5833, 0.1875, 0.5833, 0.1875, 0.6667, 0.125, 0.6667, 0.2343, 0.5, 0.2343, 0.625, 0.2343, 0.625, 0.2343, 0.5, 0.375, 0.25, 0.375, 0.3125, 0.375, 0.3125, 0.375, 0.25, 0.375, 0.1667, 0.375, 0.25, 0.375, 0.25, 0.375, 0.1667, 0.375, 0.8907, 0.375, 0.9123, 0.375, 0.9123, 0.375, 0.8907, 0.375, 0.3125, 0.375, 0.3593, 0.375, 0.3593, 0.375, 0.3125, 0.375, 0.08333, 0.375, 0.1667, 0.375, 0.1667, 0.375, 0.08333, 0.375, 0.08333, 0.375, 0.1667, 0.375, 0.1667, 0.375, 0.08333, 0.375, 0.3125, 0.375, 0.3593, 0.375, 0.3593, 0.375, 0.3125, 0.375, 0.8907, 0.375, 0.9123, 0.375, 0.9123, 0.375, 0.8907, 0.375, 0.1667, 0.375, 0.25, 0.375, 0.25, 0.375, 0.1667, 0.375, 0.25, 0.375, 0.3125, 0.375, 0.3125, 0.375, 0.25, 0.2343, 0.5, 0.2343, 0.625, 0.2343, 0.625, 0.2343, 0.5, 0.2343, 0.625, 0.2343, 0.6973, 0.2343, 0.6802, 0.2343, 0.625, 0.375, 0.9375, 0.375, 1.0, 0.375, 1.0, 0.375, 0.9375, 0.375, 0.0, 0.375, 0.08333, 0.375, 0.08333, 0.375, 0.0, 0.375, 0.9123, 0.375, 0.9375, 0.375, 0.9375, 0.375, 0.9123, 0.375, 0.1667, 0.375, 0.25, 0.375, 0.25, 0.375, 0.1667, 0.375, 0.25, 0.375, 0.3125, 0.375, 0.3125, 0.375, 0.25, 0.2343, 0.5, 0.2343, 0.625, 0.2343, 0.625, 0.2343, 0.5, 0.375, 0.9123, 0.375, 0.9375, 0.375, 0.9375, 0.375, 0.9123, 0.375, 0.0, 0.375, 0.08333, 0.375, 0.08333, 0.375, 0.0, 0.375, 0.9375, 0.375, 1.0, 0.375, 1.0, 0.375, 0.9375, 0.375, 0.8907, 0.375, 0.9123, 0.375, 0.9123, 0.375, 0.8907, 0.375, 0.3125, 0.375, 0.3593, 0.375, 0.3593, 0.375, 0.3125, 0.375, 0.08333, 0.375, 0.1667, 0.375, 0.1667, 0.375, 0.08333, 0.2343, 0.625, 0.2343, 0.75, 0.2343, 0.75, 0.2343, 0.6837, 0.2343, 0.625, 0.375, 0.9123, 0.375, 0.9123, 0.375, 0.9375, 0.375, 0.9375, 0.2343, 0.5, 0.2343, 0.625, 0.2343, 0.625, 0.2343, 0.5, 0.375, 0.08333, 0.375, 0.1667, 0.375, 0.1667, 0.375, 0.08333, 0.375, 0.0, 0.375, 0.08333, 0.375, 0.08333, 0.375, 0.0, 0.375, 0.3125, 0.375, 0.3593, 0.375, 0.3593, 0.375, 0.3125, 0.375, 0.1667, 0.375, 0.25, 0.375, 0.25, 0.375, 0.1667, 0.2343, 0.625, 0.2343, 0.75, 0.2343, 0.75, 0.2343, 0.625, 0.375, 0.9375, 0.375, 1.0, 0.375, 1.0, 0.375, 0.9375, 0.375, 0.8907, 0.375, 0.9124, 0.375, 0.9124, 0.375, 0.8907, 0.375, 0.25, 0.375, 0.3125, 0.375, 0.3125, 0.375, 0.25, 0.2343, 0.6802, 0.2343, 0.6973, 0.2343, 0.75, 0.2343, 0.75, 0.2343, 0.6973, 0.2343, 0.6837, 0.2343, 0.75, 0.2343, 0.75, 0.375, 0.9375, 0.375, 0.9123, 0.375, 0.9124, 0.375, 0.9375, 0.375, 0.8907, 0.375, 0.9123, 0.375, 0.9123, 0.375, 0.8907, 0.375, 0.3705, 0.375, 0.3718, 0.375, 0.375, 0.375, 0.375, 0.375, 0.3718, 0.4062, 0.3712, 0.4062, 0.375, 0.375, 0.375, 0.4062, 0.3712, 0.4219, 0.3709, 0.4219, 0.375, 0.4062, 0.375, 0.625, 0.8783, 0.5921, 0.8777, 0.5917, 0.875, 0.625, 0.875, 0.5775, 0.8809, 0.5924, 0.8803, 0.5938, 0.8907, 0.5781, 0.8907, 0.757, 0.5833, 0.7572, 0.5, 0.7657, 0.5, 0.7657, 0.5833, 0.7567, 0.75, 0.7568, 0.6667, 0.7657, 0.6667, 0.7657, 0.75, 0.7568, 0.6667, 0.757, 0.5833, 0.7657, 0.5833, 0.7657, 0.6667, 0.5937, 0.3714, 0.625, 0.3714, 0.625, 0.375, 0.5938, 0.375, 0.4219, 0.3709, 0.4375, 0.3702, 0.4375, 0.375, 0.4219, 0.375, 0.4688, 0.3681, 0.5, 0.3714, 0.5, 0.375, 0.4688, 0.375, 0.547, 0.3713, 0.5625, 0.371, 0.5625, 0.375, 0.547, 0.375, 0.5781, 0.3712, 0.5937, 0.3714, 0.5938, 0.375, 0.5781, 0.375, 0.4531, 0.3692, 0.4688, 0.3681, 0.4688, 0.375, 0.4531, 0.375, 0.5164, 0.3715, 0.5328, 0.3716, 0.5328, 0.375, 0.5164, 0.375, 0.5328, 0.3716, 0.547, 0.3713, 0.547, 0.375, 0.5328, 0.375, 0.5328, 0.08333, 0.547, 0.08333, 0.547, 0.1667, 0.5328, 0.1667, 0.5328, 0.0, 0.547, 0.0, 0.547, 0.08333, 0.5328, 0.08333, 0.5379, 0.8819, 0.547, 0.8818, 0.547, 0.8907, 0.5379, 0.8907, 0.5328, 0.3125, 0.547, 0.3125, 0.547, 0.3593, 0.5328, 0.3593, 0.5328, 0.8802, 0.547, 0.8801, 0.547, 0.8818, 0.5379, 0.8819, 0.5328, 0.25, 0.547, 0.25, 0.547, 0.3125, 0.5328, 0.3125, 0.5379, 0.8907, 0.547, 0.8907, 0.547, 0.9375, 0.5328, 0.9375, 0.5328, 0.9375, 0.547, 0.9375, 0.547, 1.0, 0.5328, 1.0, 0.5328, 0.1667, 0.547, 0.1667, 0.547, 0.25, 0.5328, 0.25, 0.5328, 0.3593, 0.547, 0.3593, 0.547, 0.3676, 0.5328, 0.3682, 0.5625, 0.371, 0.5781, 0.3712, 0.5781, 0.375, 0.5625, 0.375, 0.5625, 0.8815, 0.5775, 0.8809, 0.5781, 0.8907, 0.5625, 0.8907, 0.5625, 0.08333, 0.5781, 0.08333, 0.5781, 0.1667, 0.5625, 0.1667, 0.5625, 0.0, 0.5781, 0.0, 0.5781, 0.08333, 0.5625, 0.08333, 0.5625, 0.9375, 0.5781, 0.9375, 0.5781, 1.0, 0.5625, 1.0, 0.5625, 0.1667, 0.5781, 0.1667, 0.5781, 0.25, 0.5625, 0.25, 0.5625, 0.3593, 0.5781, 0.3593, 0.5781, 0.3674, 0.5625, 0.3671, 0.5625, 0.25, 0.5781, 0.25, 0.5781, 0.3125, 0.5625, 0.3125, 0.5625, 0.8907, 0.5781, 0.8907, 0.5781, 0.9375, 0.5625, 0.9375, 0.5625, 0.3125, 0.5781, 0.3125, 0.5781, 0.3593, 0.5625, 0.3593, 0.5625, 0.8799, 0.5774, 0.8794, 0.5775, 0.8809, 0.5625, 0.8815, 0.5082, 0.3715, 0.5164, 0.3715, 0.5164, 0.375, 0.5082, 0.375, 0.5082, 0.08333, 0.5164, 0.08333, 0.5164, 0.1667, 0.5082, 0.1667, 0.5082, 0.0, 0.5164, 0.0, 0.5164, 0.08333, 0.5082, 0.08333, 0.5112, 0.8816, 0.5223, 0.8818, 0.5164, 0.9076, 0.5082, 0.9076, 0.5082, 0.3593, 0.5164, 0.3593, 0.5164, 0.368, 0.5082, 0.3679, 0.5082, 0.1667, 0.5164, 0.1667, 0.5164, 0.25, 0.5082, 0.25, 0.5082, 0.9375, 0.5164, 0.9375, 0.5164, 1.0, 0.5082, 1.0, 0.5082, 0.9076, 0.5164, 0.9076, 0.5164, 0.9375, 0.5082, 0.9375, 0.5082, 0.25, 0.5164, 0.25, 0.5164, 0.3125, 0.5082, 0.3125, 0.5082, 0.8799, 0.5164, 0.88, 0.5223, 0.8818, 0.5112, 0.8816, 0.5082, 0.3125, 0.5164, 0.3125, 0.5164, 0.3593, 0.5082, 0.3593, 0.5082, 0.875, 0.5164, 0.875, 0.5164, 0.8784, 0.5082, 0.8783, 0.5082, 0.3697, 0.5164, 0.3698, 0.5164, 0.3715, 0.5082, 0.3715, 0.5625, 0.875, 0.5771, 0.875, 0.5773, 0.878, 0.5625, 0.8783, 0.5625, 0.369, 0.5781, 0.3693, 0.5781, 0.3712, 0.5625, 0.371, 0.5328, 0.875, 0.547, 0.875, 0.547, 0.8784, 0.5328, 0.8785, 0.5328, 0.3699, 0.547, 0.3695, 0.547, 0.3713, 0.5328, 0.3716, 0.5164, 0.3698, 0.5328, 0.3699, 0.5328, 0.3716, 0.5164, 0.3715, 0.4531, 0.3663, 0.4688, 0.3647, 0.4688, 0.3681, 0.4531, 0.3692, 0.5781, 0.3693, 0.5938, 0.3696, 0.5937, 0.3714, 0.5781, 0.3712, 0.547, 0.3695, 0.5625, 0.369, 0.5625, 0.371, 0.547, 0.3713, 0.4688, 0.3647, 0.5, 0.3697, 0.5, 0.3714, 0.4688, 0.3681, 0.4219, 0.3688, 0.4375, 0.3678, 0.4375, 0.3702, 0.4219, 0.3709, 0.5938, 0.3696, 0.625, 0.3696, 0.625, 0.3714, 0.5937, 0.3714, 0.625, 0.88, 0.5922, 0.879, 0.5921, 0.8777, 0.625, 0.8783, 0.4062, 0.3693, 0.4219, 0.3688, 0.4219, 0.3709, 0.4062, 0.3712, 0.375, 0.3701, 0.4062, 0.3693, 0.4062, 0.3712, 0.375, 0.3718, 0.375, 0.3683, 0.375, 0.3701, 0.375, 0.3718, 0.375, 0.3705, 0.75, 0.5833, 0.7535, 0.5833, 0.7534, 0.6667, 0.75, 0.6667, 0.75, 0.5, 0.7536, 0.5, 0.7535, 0.5833, 0.75, 0.5833, 0.5164, 0.875, 0.5328, 0.875, 0.5328, 0.8785, 0.5164, 0.8784, 0.547, 0.875, 0.5625, 0.875, 0.5625, 0.8783, 0.547, 0.8784, 0.4688, 0.875, 0.5, 0.875, 0.5, 0.8782, 0.4688, 0.8782, 0.5771, 0.875, 0.5917, 0.875, 0.5921, 0.8777, 0.5773, 0.878, 0.75, 0.6667, 0.7534, 0.6667, 0.7533, 0.75, 0.75, 0.75, 0.4531, 0.8907, 0.4688, 0.8799, 0.4688, 0.8815, 0.4688, 0.8907, 0.5, 0.3697, 0.5082, 0.3697, 0.5082, 0.3715, 0.5, 0.3714, 0.5, 0.875, 0.5082, 0.875, 0.5082, 0.8783, 0.5, 0.8782, 0.5, 0.3125, 0.5082, 0.3125, 0.5082, 0.3593, 0.5, 0.3593, 0.5, 0.8798, 0.5082, 0.8799, 0.5112, 0.8816, 0.5, 0.8814, 0.5, 0.25, 0.5082, 0.25, 0.5082, 0.3125, 0.5, 0.3125, 0.5, 0.8907, 0.5082, 0.9076, 0.5082, 0.9375, 0.5, 0.9375, 0.5, 0.9375, 0.5082, 0.9375, 0.5082, 1.0, 0.5, 1.0, 0.5, 0.1667, 0.5082, 0.1667, 0.5082, 0.25, 0.5, 0.25, 0.5, 0.3593, 0.5082, 0.3593, 0.5082, 0.3679, 0.5, 0.3679, 0.5, 0.8814, 0.5112, 0.8816, 0.5082, 0.9076, 0.5, 0.8907, 0.5, 0.0, 0.5082, 0.0, 0.5082, 0.08333, 0.5, 0.08333, 0.5, 0.08333, 0.5082, 0.08333, 0.5082, 0.1667, 0.5, 0.1667, 0.5, 0.3714, 0.5082, 0.3715, 0.5082, 0.375, 0.5, 0.375, 0.5, 0.8782, 0.5082, 0.8783, 0.5082, 0.8799, 0.5, 0.8798, 0.5, 0.3679, 0.5082, 0.3679, 0.5082, 0.3697, 0.5, 0.3697, 0.4375, 0.8907, 0.4688, 0.8782, 0.4688, 0.8799, 0.4531, 0.8907, 0.375, 0.366, 0.375, 0.3685, 0.375, 0.3701, 0.375, 0.3683, 0.375, 0.3685, 0.4062, 0.3674, 0.4062, 0.3693, 0.375, 0.3701, 0.4062, 0.3674, 0.4219, 0.3667, 0.4219, 0.3688, 0.4062, 0.3693, 0.625, 0.8817, 0.5924, 0.8803, 0.5922, 0.879, 0.625, 0.88, 0.5938, 0.3677, 0.625, 0.3678, 0.625, 0.3696, 0.5938, 0.3696, 0.4219, 0.3667, 0.4375, 0.3654, 0.4375, 0.3678, 0.4219, 0.3688, 0.4687, 0.3613, 0.5, 0.3679, 0.5, 0.3697, 0.4688, 0.3647, 0.547, 0.3676, 0.5625, 0.3671, 0.5625, 0.369, 0.547, 0.3695, 0.5781, 0.3674, 0.5938, 0.3677, 0.5938, 0.3696, 0.5781, 0.3693, 0.4375, 0.3678, 0.4531, 0.3663, 0.4531, 0.3692, 0.4375, 0.3702, 0.4375, 0.3654, 0.4531, 0.3633, 0.4531, 0.3663, 0.4375, 0.3678, 0.4531, 0.3633, 0.4687, 0.3613, 0.4688, 0.3647, 0.4531, 0.3663, 0.5164, 0.368, 0.5328, 0.3682, 0.5328, 0.3699, 0.5164, 0.3698, 0.5328, 0.3682, 0.547, 0.3676, 0.547, 0.3695, 0.5328, 0.3699, 0.5625, 0.3671, 0.5781, 0.3674, 0.5781, 0.3693, 0.5625, 0.369, 0.5082, 0.3679, 0.5164, 0.368, 0.5164, 0.3698, 0.5082, 0.3697, 0.5082, 0.8783, 0.5164, 0.8784, 0.5164, 0.88, 0.5082, 0.8799, 0.5625, 0.8783, 0.5773, 0.878, 0.5774, 0.8794, 0.5625, 0.8799, 0.5328, 0.8785, 0.547, 0.8784, 0.547, 0.8801, 0.5328, 0.8802, 0.4375, 0.3702, 0.4531, 0.3692, 0.4531, 0.375, 0.4375, 0.375, 0.4375, 0.08333, 0.4531, 0.08333, 0.4531, 0.1667, 0.4375, 0.1667, 0.4375, 0.0, 0.4531, 0.0, 0.4531, 0.08333, 0.4375, 0.08333, 0.7535, 0.5833, 0.7552, 0.5833, 0.7551, 0.6667, 0.7534, 0.6667, 0.7536, 0.5, 0.7554, 0.5, 0.7552, 0.5833, 0.7535, 0.5833, 0.5164, 0.8784, 0.5328, 0.8785, 0.5328, 0.8802, 0.5164, 0.88, 0.4375, 0.3125, 0.4531, 0.3125, 0.4531, 0.3593, 0.4375, 0.3593, 0.547, 0.8784, 0.5625, 0.8783, 0.5625, 0.8799, 0.547, 0.8801, 0.4688, 0.8782, 0.5, 0.8782, 0.5, 0.8798, 0.4688, 0.8799, 0.5773, 0.878, 0.5921, 0.8777, 0.5922, 0.879, 0.5774, 0.8794, 0.7534, 0.6667, 0.7551, 0.6667, 0.755, 0.75, 0.7533, 0.75, 0.4375, 0.8907, 0.4531, 0.8907, 0.4531, 0.9375, 0.4375, 0.9375, 0.4375, 0.25, 0.4531, 0.25, 0.4531, 0.3125, 0.4375, 0.3125, 0.4375, 0.3593, 0.4531, 0.3593, 0.4531, 0.3633, 0.4375, 0.3654, 0.4375, 0.1667, 0.4531, 0.1667, 0.4531, 0.25, 0.4375, 0.25, 0.4375, 0.9375, 0.4531, 0.9375, 0.4531, 1.0, 0.4375, 1.0])
me_cube.materials.append(mat_material)
me_cube.use_mirror_vertex_groups = False
me_cube.update()

# ---- objects
ob_cube = bpy.data.objects.new('Cube', me_cube)
ob_empty = bpy.data.objects.new('Empty', None)
ob_empty_001 = bpy.data.objects.new('Empty.001', None)

# ---- transforms, parenting, visibility, modifiers, constraints
ob_cube.location = (6.029, -0.007678, 4.219)
ob_cube.lock_rotations_4d = False
ob_cube.empty_display_type = 'ARROWS'
ob_cube.lineart.crease_threshold = 0.0
_m = ob_cube.modifiers.new('Mirror', 'MIRROR')
_m.use_clip = True
ob_empty.location = (10.3, 0.0, 2.889)
ob_empty.rotation_euler = (1.571, 0.0, 1.571)
ob_empty.scale = (2.0, 2.0, 2.0)
ob_empty.empty_display_type = 'IMAGE'
ob_empty.empty_display_size = 5.0
ob_empty_001.location = (2.747, 6.771, 2.857)
ob_empty_001.rotation_euler = (1.571, 0.0, 0.0)
ob_empty_001.scale = (-2.0, 2.0, 2.0)
ob_empty_001.empty_display_type = 'IMAGE'
ob_empty_001.empty_display_size = 5.0

# ---- collection membership
col_collection.objects.link(ob_cube)
col_collection.objects.link(ob_empty)
col_collection.objects.link(ob_empty_001)

# ---- scene / render settings (as saved in the file)
scene.frame_start = 1; scene.frame_end = 250; scene.frame_set(1)
scene.render.engine = 'BLENDER_EEVEE_NEXT'
scene.render.bake_bias = 0.0
scene.render.bake_samples = 0
scene.cycles.sampling_pattern = 'TABULATED_SOBOL'
scene.eevee.use_volume_custom_range = False
bpy.context.view_layer.update()

# ---- added for rendering (the .blend has no active camera and no usable light): camera, sun
cam_auto = bpy.data.cameras.new('AutoCamera')
cam_auto.lens = 50.0
cam_auto.sensor_width = 36.0
cam_auto.clip_end = 1000.0
ob_auto_camera = bpy.data.objects.new('AutoCamera', cam_auto)
scene.collection.objects.link(ob_auto_camera)
ob_auto_camera.location = (10.5692, -5.39673, 6.39055)
ob_auto_camera.rotation_euler = (1.09748, -7.21219e-08, 0.694738)
scene.camera = ob_auto_camera
light_auto_sun = bpy.data.lights.new('AutoSun', 'SUN')
light_auto_sun.energy = 3.0
light_auto_sun.angle = 0.0523599
ob_auto_sun = bpy.data.objects.new('AutoSun', light_auto_sun)
scene.collection.objects.link(ob_auto_sun)
ob_auto_sun.rotation_euler = (0.872665, 0.174533, 0.523599)
bpy.context.view_layer.update()
